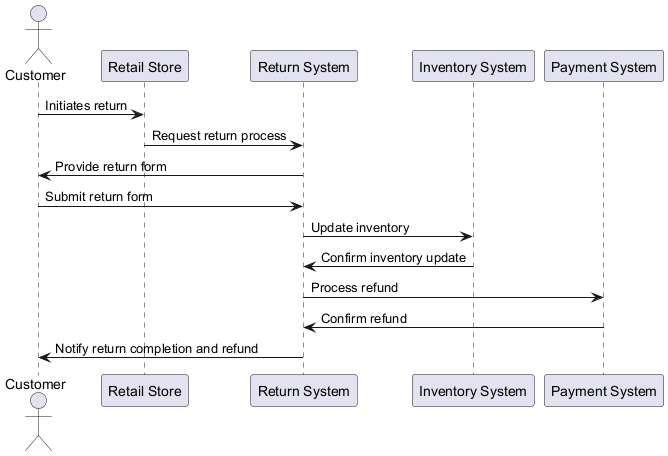

The diagram above was rendered by PlantUML. Its source (embedded in the PNG):
@startuml
actor Customer
participant "Retail Store" as Store
participant "Return System" as ReturnSys
participant "Inventory System" as InventorySys
participant "Payment System" as PaymentSys

Customer -> Store : Initiates return
Store -> ReturnSys : Request return process
ReturnSys -> Customer : Provide return form
Customer -> ReturnSys : Submit return form
ReturnSys -> InventorySys : Update inventory
InventorySys -> ReturnSys : Confirm inventory update
ReturnSys -> PaymentSys : Process refund
PaymentSys -> ReturnSys : Confirm refund
ReturnSys -> Customer : Notify return completion and refund
@enduml